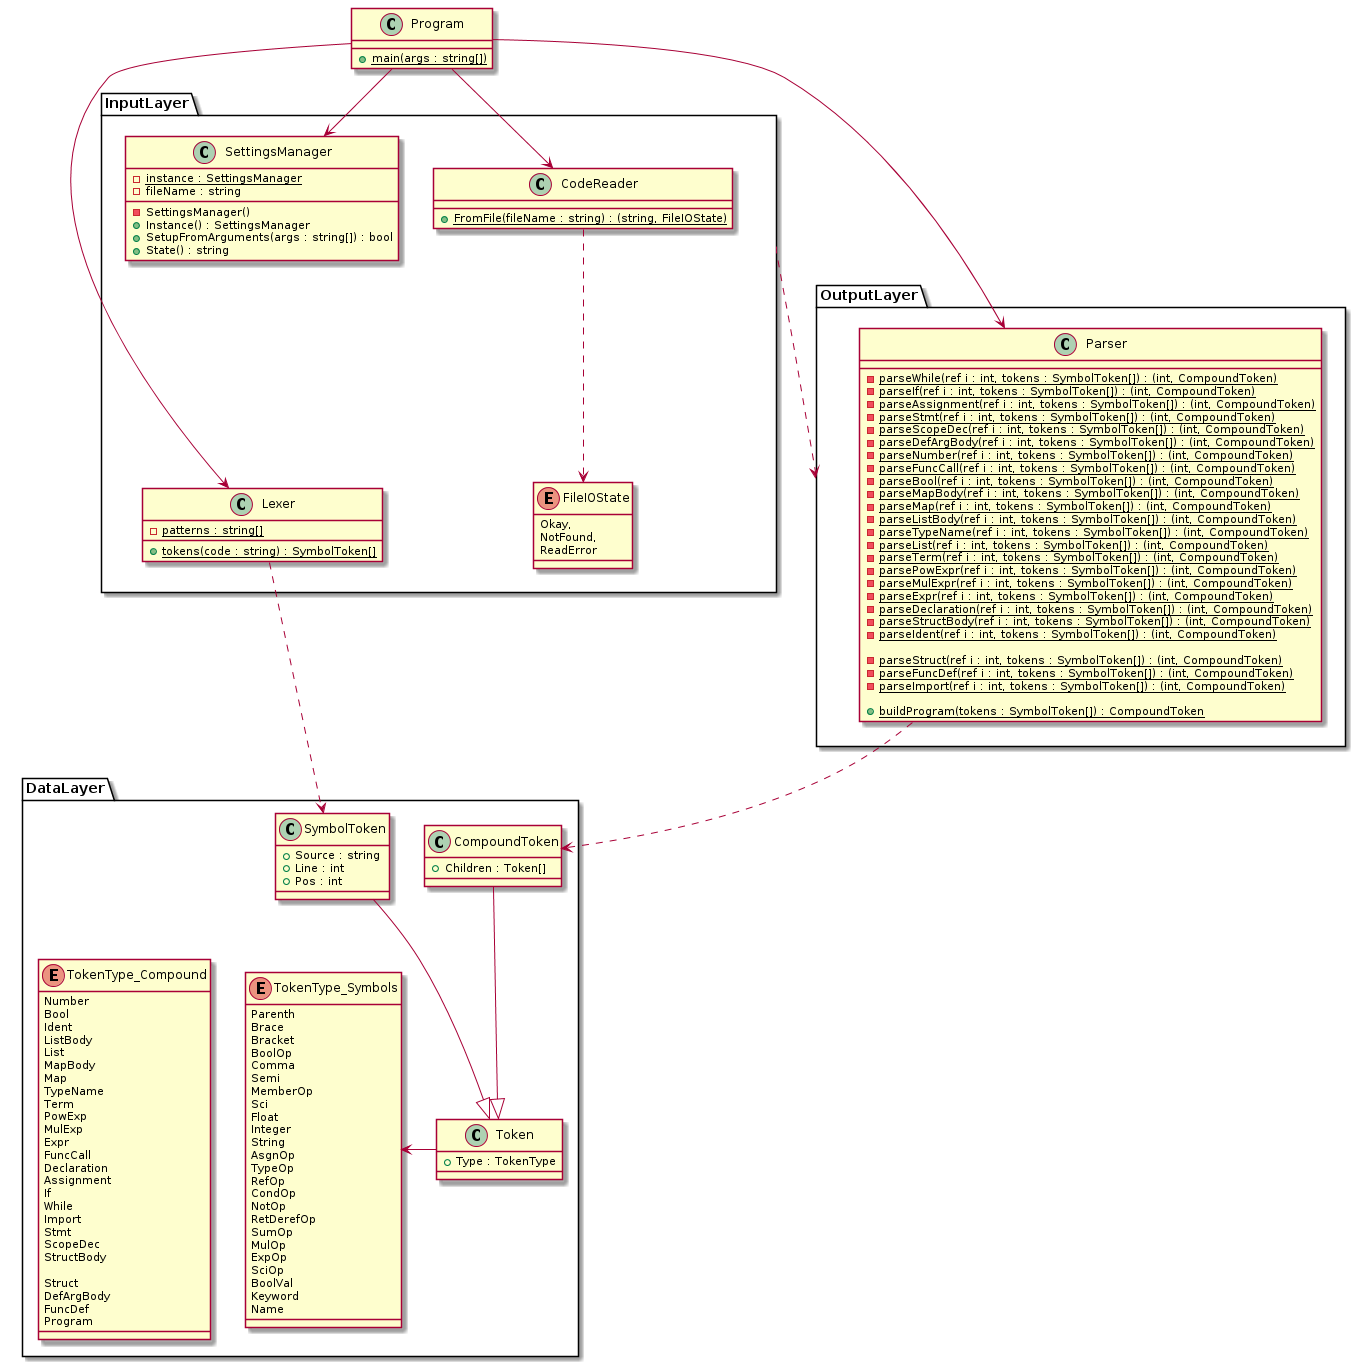

The diagram above was rendered by PlantUML. Its source (embedded in the PNG):
@startuml parser-class

class Program {
    + {static} main(args : string[])
}

namespace DataLayer {
    enum TokenType_Symbols {
        Parenth
        Brace
        Bracket
        BoolOp
        Comma
        Semi
        MemberOp
        Sci
        Float
        Integer
        String
        AsgnOp
        TypeOp
        RefOp
        CondOp
        NotOp
        RetDerefOp
        SumOp
        MulOp
        ExpOp
        SciOp
        BoolVal
        Keyword
        Name
    }

    enum TokenType_Compound {
        Number
        Bool
        Ident
        ListBody
        List
        MapBody
        Map
        TypeName
        Term
        PowExp
        MulExp
        Expr
        FuncCall
        Declaration
        Assignment
        If
        While
        Import
        Stmt
        ScopeDec
        StructBody

        Struct
        DefArgBody
        FuncDef
        Program
    }

    class Token {
        + Type : TokenType
    }

    class SymbolToken {
        + Source : string
        + Line : int
        + Pos : int
    }

    class CompoundToken {
        + Children : Token[]
    }

    Token -l-> TokenType_Symbols
    TokenType_Compound -[hidden]> TokenType_Symbols
    SymbolToken -d-|> Token
    CompoundToken -d-|> Token

    SymbolToken -[hidden]> CompoundToken
}

namespace InputLayer {
    enum FileIOState {
        Okay,
        NotFound,
        ReadError
    }

    class SettingsManager {
        - {static} instance : SettingsManager
        - fileName : string
        
        - SettingsManager()
        + Instance() : SettingsManager
        + SetupFromArguments(args : string[]) : bool
        + State() : string
    }

    class CodeReader {
        + {static} FromFile(fileName : string) : (string, FileIOState)
    }

    class Lexer {
        - {static} patterns : string[]
        + {static} tokens(code : string) : SymbolToken[]
    }

    CodeReader .d.> FileIOState
    SettingsManager -[hidden]-> Lexer
}

namespace OutputLayer {
    class Parser {
        - {static} parseWhile(ref i : int, tokens : SymbolToken[]) : (int, CompoundToken)
        - {static} parseIf(ref i : int, tokens : SymbolToken[]) : (int, CompoundToken)
        - {static} parseAssignment(ref i : int, tokens : SymbolToken[]) : (int, CompoundToken)
        - {static} parseStmt(ref i : int, tokens : SymbolToken[]) : (int, CompoundToken)
        - {static} parseScopeDec(ref i : int, tokens : SymbolToken[]) : (int, CompoundToken)
        - {static} parseDefArgBody(ref i : int, tokens : SymbolToken[]) : (int, CompoundToken)
        - {static} parseNumber(ref i : int, tokens : SymbolToken[]) : (int, CompoundToken)
        - {static} parseFuncCall(ref i : int, tokens : SymbolToken[]) : (int, CompoundToken)
        - {static} parseBool(ref i : int, tokens : SymbolToken[]) : (int, CompoundToken)
        - {static} parseMapBody(ref i : int, tokens : SymbolToken[]) : (int, CompoundToken)
        - {static} parseMap(ref i : int, tokens : SymbolToken[]) : (int, CompoundToken)
        - {static} parseListBody(ref i : int, tokens : SymbolToken[]) : (int, CompoundToken)
        - {static} parseTypeName(ref i : int, tokens : SymbolToken[]) : (int, CompoundToken)
        - {static} parseList(ref i : int, tokens : SymbolToken[]) : (int, CompoundToken)
        - {static} parseTerm(ref i : int, tokens : SymbolToken[]) : (int, CompoundToken)
        - {static} parsePowExpr(ref i : int, tokens : SymbolToken[]) : (int, CompoundToken)
        - {static} parseMulExpr(ref i : int, tokens : SymbolToken[]) : (int, CompoundToken)
        - {static} parseExpr(ref i : int, tokens : SymbolToken[]) : (int, CompoundToken)
        - {static} parseDeclaration(ref i : int, tokens : SymbolToken[]) : (int, CompoundToken)
        - {static} parseStructBody(ref i : int, tokens : SymbolToken[]) : (int, CompoundToken)
        - {static} parseIdent(ref i : int, tokens : SymbolToken[]) : (int, CompoundToken)

        - {static} parseStruct(ref i : int, tokens : SymbolToken[]) : (int, CompoundToken)
        - {static} parseFuncDef(ref i : int, tokens : SymbolToken[]) : (int, CompoundToken)
        - {static} parseImport(ref i : int, tokens : SymbolToken[]) : (int, CompoundToken)

        + {static} buildProgram(tokens : SymbolToken[]) : CompoundToken
    }
}

Program --> InputLayer.SettingsManager
Program --> InputLayer.CodeReader
Program --> InputLayer.Lexer
Program ---> OutputLayer.Parser
InputLayer.Lexer .d.> DataLayer.SymbolToken
OutputLayer.Parser .d.> DataLayer.CompoundToken

InputLayer ..r.> OutputLayer

@enduml